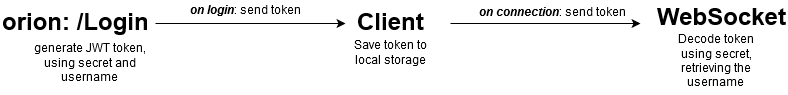

The diagram above was exported from draw.io. Its source (the exported page's mxGraphModel, read from the mxfile embedded in the PNG):
<mxGraphModel dx="1046" dy="565" grid="1" gridSize="10" guides="1" tooltips="1" connect="1" arrows="1" fold="1" page="1" pageScale="1" pageWidth="826" pageHeight="1169" math="0" shadow="0">
  <root>
    <mxCell id="0" />
    <mxCell id="1" parent="0" />
    <mxCell id="cef4e0b0b918519-1" value="orion: /Login" style="text;html=1;fontSize=24;fontStyle=1;verticalAlign=middle;align=center;fillColor=none;" vertex="1" parent="1">
      <mxGeometry x="21" y="80" width="130" height="40" as="geometry" />
    </mxCell>
    <mxCell id="cef4e0b0b918519-2" value="" style="endArrow=classic;html=1;exitX=1;exitY=0.5;" edge="1" parent="1">
      <mxGeometry width="50" height="50" relative="1" as="geometry">
        <mxPoint x="166" y="100" as="sourcePoint" />
        <mxPoint x="356" y="100" as="targetPoint" />
      </mxGeometry>
    </mxCell>
    <mxCell id="cef4e0b0b918519-3" value="generate JWT token, using secret and username&lt;br&gt;" style="text;html=1;strokeColor=none;fillColor=none;align=center;verticalAlign=middle;whiteSpace=wrap;" vertex="1" parent="1">
      <mxGeometry x="31" y="120" width="140" height="40" as="geometry" />
    </mxCell>
    <mxCell id="cef4e0b0b918519-4" value="Client&lt;br&gt;" style="text;html=1;fontSize=24;fontStyle=1;verticalAlign=middle;align=center;fillColor=none;" vertex="1" parent="1">
      <mxGeometry x="351" y="80" width="100" height="40" as="geometry" />
    </mxCell>
    <mxCell id="cef4e0b0b918519-5" value="Save token to local storage&lt;br&gt;" style="text;html=1;strokeColor=none;fillColor=none;align=center;verticalAlign=middle;whiteSpace=wrap;" vertex="1" parent="1">
      <mxGeometry x="363" y="110" width="77" height="40" as="geometry" />
    </mxCell>
    <mxCell id="cef4e0b0b918519-9" value="" style="endArrow=classic;html=1;exitX=1;exitY=0.5;" edge="1" parent="1">
      <mxGeometry x="461" y="100" width="50" height="50" as="geometry">
        <mxPoint x="461" y="100" as="sourcePoint" />
        <mxPoint x="651" y="100" as="targetPoint" />
      </mxGeometry>
    </mxCell>
    <mxCell id="cef4e0b0b918519-10" value="WebSocket&lt;br&gt;" style="text;html=1;fontSize=24;fontStyle=1;verticalAlign=middle;align=center;fillColor=none;" vertex="1" parent="1">
      <mxGeometry x="667" y="78" width="130" height="35" as="geometry" />
    </mxCell>
    <mxCell id="cef4e0b0b918519-11" value="Decode token using secret, retrieving the username&lt;br&gt;" style="text;html=1;strokeColor=none;fillColor=none;align=center;verticalAlign=middle;whiteSpace=wrap;" vertex="1" parent="1">
      <mxGeometry x="683" y="107" width="88" height="63" as="geometry" />
    </mxCell>
    <mxCell id="cef4e0b0b918519-12" value="&lt;b&gt;&lt;i&gt;on connection&lt;/i&gt;&lt;/b&gt;: send token&lt;br&gt;" style="text;html=1;strokeColor=none;fillColor=none;align=center;verticalAlign=middle;whiteSpace=wrap;" vertex="1" parent="1">
      <mxGeometry x="481" y="83" width="160" height="14" as="geometry" />
    </mxCell>
    <mxCell id="cef4e0b0b918519-15" value="&lt;b&gt;&lt;i&gt;on login&lt;/i&gt;&lt;/b&gt;: send token&lt;br&gt;" style="text;html=1;strokeColor=none;fillColor=none;align=center;verticalAlign=middle;whiteSpace=wrap;" vertex="1" parent="1">
      <mxGeometry x="195" y="78" width="120" height="20" as="geometry" />
    </mxCell>
  </root>
</mxGraphModel>